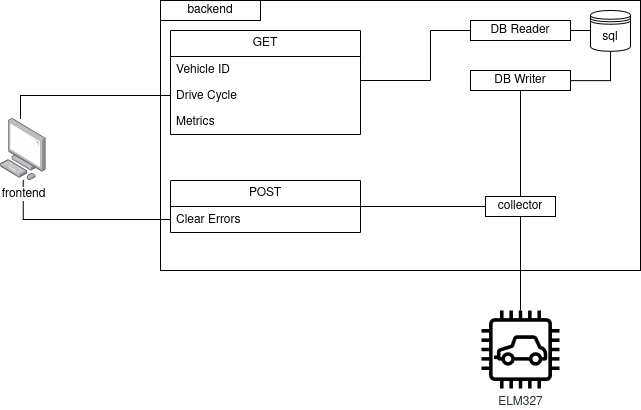

The diagram above was exported from draw.io. Its source (the exported page's mxGraphModel, read from the mxfile embedded in the PNG):
<mxGraphModel dx="924" dy="577" grid="1" gridSize="10" guides="1" tooltips="1" connect="1" arrows="1" fold="1" page="1" pageScale="1" pageWidth="850" pageHeight="1100" math="0" shadow="0">
  <root>
    <mxCell id="0" />
    <mxCell id="1" parent="0" />
    <mxCell id="vxxPXrrhPJd7G0egynTh-36" parent="1" style="rounded=0;whiteSpace=wrap;html=1;align=left;verticalAlign=top;spacingLeft=2;spacingBottom=2;spacingRight=2;fillColor=none;labelBackgroundColor=default;labelBorderColor=none;fontColor=default;" value="" vertex="1">
      <mxGeometry height="270" width="480" x="250" y="40" as="geometry" />
    </mxCell>
    <mxCell id="vxxPXrrhPJd7G0egynTh-1" parent="1" style="shape=datastore;whiteSpace=wrap;html=1;" value="sql" vertex="1">
      <mxGeometry height="40.9" width="40" x="680" y="50" as="geometry" />
    </mxCell>
    <mxCell id="vxxPXrrhPJd7G0egynTh-10" parent="1" style="sketch=0;outlineConnect=0;fontColor=#232F3E;gradientColor=none;fillColor=#000000;strokeColor=none;dashed=0;verticalLabelPosition=bottom;verticalAlign=top;align=center;html=1;fontSize=12;fontStyle=0;aspect=fixed;pointerEvents=1;shape=mxgraph.aws4.car;" value="ELM327" vertex="1">
      <mxGeometry height="78" width="78" x="571" y="350" as="geometry" />
    </mxCell>
    <mxCell id="vxxPXrrhPJd7G0egynTh-23" edge="1" parent="1" source="vxxPXrrhPJd7G0egynTh-14" style="edgeStyle=orthogonalEdgeStyle;rounded=0;orthogonalLoop=1;jettySize=auto;html=1;endArrow=none;endFill=0;" target="vxxPXrrhPJd7G0egynTh-10" value="">
      <mxGeometry relative="1" as="geometry" />
    </mxCell>
    <mxCell id="vxxPXrrhPJd7G0egynTh-24" edge="1" parent="1" source="vxxPXrrhPJd7G0egynTh-14" style="edgeStyle=orthogonalEdgeStyle;rounded=0;orthogonalLoop=1;jettySize=auto;html=1;endArrow=none;endFill=0;" target="vxxPXrrhPJd7G0egynTh-16" value="">
      <mxGeometry relative="1" as="geometry" />
    </mxCell>
    <mxCell id="vxxPXrrhPJd7G0egynTh-14" parent="1" style="rounded=0;whiteSpace=wrap;html=1;" value="collector" vertex="1">
      <mxGeometry height="20" width="70" x="575" y="236" as="geometry" />
    </mxCell>
    <mxCell id="vxxPXrrhPJd7G0egynTh-18" edge="1" parent="1" source="vxxPXrrhPJd7G0egynTh-16" style="edgeStyle=orthogonalEdgeStyle;rounded=0;orthogonalLoop=1;jettySize=auto;html=1;exitX=1;exitY=0.5;exitDx=0;exitDy=0;entryX=0.5;entryY=1;entryDx=0;entryDy=0;endArrow=none;endFill=0;" target="vxxPXrrhPJd7G0egynTh-1">
      <mxGeometry relative="1" as="geometry" />
    </mxCell>
    <mxCell id="vxxPXrrhPJd7G0egynTh-16" parent="1" style="rounded=0;whiteSpace=wrap;html=1;" value="DB Writer" vertex="1">
      <mxGeometry height="20" width="100" x="560" y="110" as="geometry" />
    </mxCell>
    <mxCell id="vxxPXrrhPJd7G0egynTh-35" edge="1" parent="1" source="vxxPXrrhPJd7G0egynTh-32" style="edgeStyle=orthogonalEdgeStyle;rounded=0;orthogonalLoop=1;jettySize=auto;html=1;endArrow=none;endFill=0;entryX=0;entryY=0.5;entryDx=0;entryDy=0;" value="">
      <mxGeometry relative="1" as="geometry">
        <Array as="points">
          <mxPoint x="110" y="135" />
        </Array>
        <mxPoint x="260" y="135" as="targetPoint" />
      </mxGeometry>
    </mxCell>
    <mxCell id="t_FTdrlQ9_uSZvAZG6tv-45" edge="1" parent="1" source="vxxPXrrhPJd7G0egynTh-32" style="edgeStyle=orthogonalEdgeStyle;rounded=0;orthogonalLoop=1;jettySize=auto;html=1;endArrow=none;endFill=0;" target="t_FTdrlQ9_uSZvAZG6tv-41">
      <mxGeometry relative="1" as="geometry" />
    </mxCell>
    <mxCell id="vxxPXrrhPJd7G0egynTh-32" parent="1" style="image;points=[];aspect=fixed;html=1;align=center;shadow=0;dashed=0;image=img/lib/allied_telesis/computer_and_terminals/Personal_Computer.svg;" value="&lt;div&gt;frontend&lt;/div&gt;" vertex="1">
      <mxGeometry height="61.800000000000004" width="45.6" x="90" y="158.20000000000002" as="geometry" />
    </mxCell>
    <mxCell id="vxxPXrrhPJd7G0egynTh-39" edge="1" parent="1" source="vxxPXrrhPJd7G0egynTh-34" style="edgeStyle=orthogonalEdgeStyle;rounded=0;orthogonalLoop=1;jettySize=auto;html=1;exitX=1;exitY=0.5;exitDx=0;exitDy=0;entryX=0;entryY=0.5;entryDx=0;entryDy=0;endArrow=none;endFill=0;" target="vxxPXrrhPJd7G0egynTh-1">
      <mxGeometry relative="1" as="geometry" />
    </mxCell>
    <mxCell id="vxxPXrrhPJd7G0egynTh-34" parent="1" style="rounded=0;whiteSpace=wrap;html=1;" value="DB Reader" vertex="1">
      <mxGeometry height="20" width="100" x="560" y="60" as="geometry" />
    </mxCell>
    <mxCell id="vxxPXrrhPJd7G0egynTh-37" parent="1" style="rounded=0;whiteSpace=wrap;html=1;" value="backend" vertex="1">
      <mxGeometry height="20" width="100" x="250" y="40" as="geometry" />
    </mxCell>
    <mxCell id="t_FTdrlQ9_uSZvAZG6tv-29" parent="1" style="swimlane;fontStyle=0;childLayout=stackLayout;horizontal=1;startSize=26;fillColor=default;horizontalStack=0;resizeParent=1;resizeParentMax=0;resizeLast=0;collapsible=1;marginBottom=0;whiteSpace=wrap;html=1;" value="GET" vertex="1">
      <mxGeometry height="104" width="190" x="260" y="70" as="geometry" />
    </mxCell>
    <mxCell id="t_FTdrlQ9_uSZvAZG6tv-30" parent="t_FTdrlQ9_uSZvAZG6tv-29" style="text;strokeColor=none;fillColor=none;align=left;verticalAlign=top;spacingLeft=4;spacingRight=4;overflow=hidden;rotatable=0;points=[[0,0.5],[1,0.5]];portConstraint=eastwest;whiteSpace=wrap;html=1;" value="Vehicle ID&amp;nbsp;" vertex="1">
      <mxGeometry height="26" width="190" y="26" as="geometry" />
    </mxCell>
    <mxCell id="t_FTdrlQ9_uSZvAZG6tv-34" parent="t_FTdrlQ9_uSZvAZG6tv-29" style="text;strokeColor=none;fillColor=none;align=left;verticalAlign=top;spacingLeft=4;spacingRight=4;overflow=hidden;rotatable=0;points=[[0,0.5],[1,0.5]];portConstraint=eastwest;whiteSpace=wrap;html=1;" value="Drive Cycle" vertex="1">
      <mxGeometry height="26" width="190" y="52" as="geometry" />
    </mxCell>
    <mxCell id="t_FTdrlQ9_uSZvAZG6tv-32" parent="t_FTdrlQ9_uSZvAZG6tv-29" style="text;strokeColor=none;fillColor=none;align=left;verticalAlign=top;spacingLeft=4;spacingRight=4;overflow=hidden;rotatable=0;points=[[0,0.5],[1,0.5]];portConstraint=eastwest;whiteSpace=wrap;html=1;" value="Metrics" vertex="1">
      <mxGeometry height="26" width="190" y="78" as="geometry" />
    </mxCell>
    <mxCell id="t_FTdrlQ9_uSZvAZG6tv-43" edge="1" parent="1" source="t_FTdrlQ9_uSZvAZG6tv-35" style="edgeStyle=orthogonalEdgeStyle;rounded=0;orthogonalLoop=1;jettySize=auto;html=1;entryX=0;entryY=0.5;entryDx=0;entryDy=0;endArrow=none;endFill=0;" target="vxxPXrrhPJd7G0egynTh-14">
      <mxGeometry relative="1" as="geometry" />
    </mxCell>
    <mxCell id="t_FTdrlQ9_uSZvAZG6tv-35" parent="1" style="swimlane;fontStyle=0;childLayout=stackLayout;horizontal=1;startSize=26;fillColor=default;horizontalStack=0;resizeParent=1;resizeParentMax=0;resizeLast=0;collapsible=1;marginBottom=0;whiteSpace=wrap;html=1;" value="POST" vertex="1">
      <mxGeometry height="52" width="190" x="260" y="220" as="geometry" />
    </mxCell>
    <mxCell id="t_FTdrlQ9_uSZvAZG6tv-41" parent="t_FTdrlQ9_uSZvAZG6tv-35" style="text;strokeColor=none;fillColor=none;align=left;verticalAlign=top;spacingLeft=4;spacingRight=4;overflow=hidden;rotatable=0;points=[[0,0.5],[1,0.5]];portConstraint=eastwest;whiteSpace=wrap;html=1;" value="Clear Errors" vertex="1">
      <mxGeometry height="26" width="190" y="26" as="geometry" />
    </mxCell>
    <mxCell id="t_FTdrlQ9_uSZvAZG6tv-42" edge="1" parent="1" style="edgeStyle=orthogonalEdgeStyle;rounded=0;orthogonalLoop=1;jettySize=auto;html=1;entryX=0;entryY=0.5;entryDx=0;entryDy=0;endArrow=none;endFill=0;" target="vxxPXrrhPJd7G0egynTh-34">
      <mxGeometry relative="1" as="geometry">
        <Array as="points">
          <mxPoint x="450" y="120" />
          <mxPoint x="520" y="120" />
          <mxPoint x="520" y="70" />
        </Array>
        <mxPoint x="450" y="120" as="sourcePoint" />
      </mxGeometry>
    </mxCell>
  </root>
</mxGraphModel>